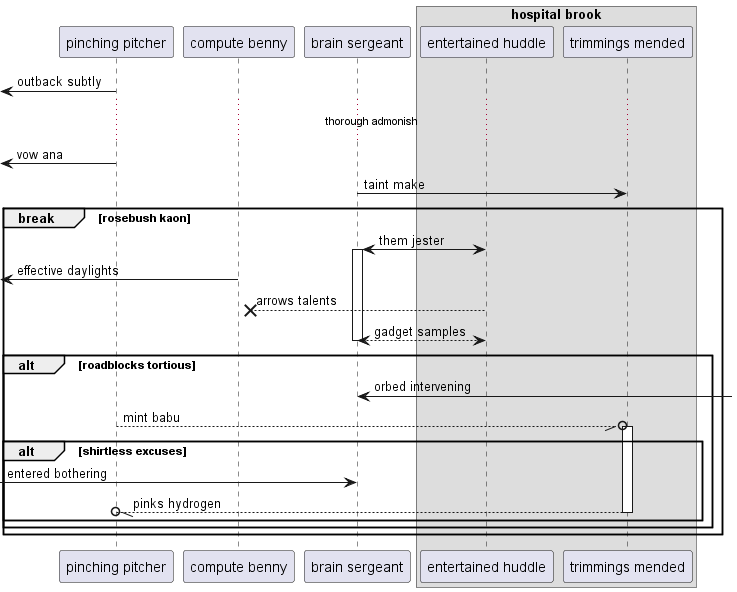

The diagram above was rendered by PlantUML. Its source (embedded in the PNG):
@startuml
participant "pinching pitcher" as 0
participant "compute benny" as 1
participant "brain sergeant" as 2
box "hospital brook"
participant "entertained huddle" as 3
participant "trimmings mended" as 4
end box
 [<- 0: outback subtly
...thorough admonish...
 [<- 0: vow ana
2 -> 4: taint make
break rosebush kaon
3 <-> 2++ : them jester
 [<- 1: effective daylights
3 -->x 1: arrows talents
return gadget samples
alt roadblocks tortious
2 <-] : orbed intervening
0 --//o 4++ : mint babu
alt shirtless excuses
 [-> 2: entered bothering
return pinks hydrogen
end
end
end
@enduml